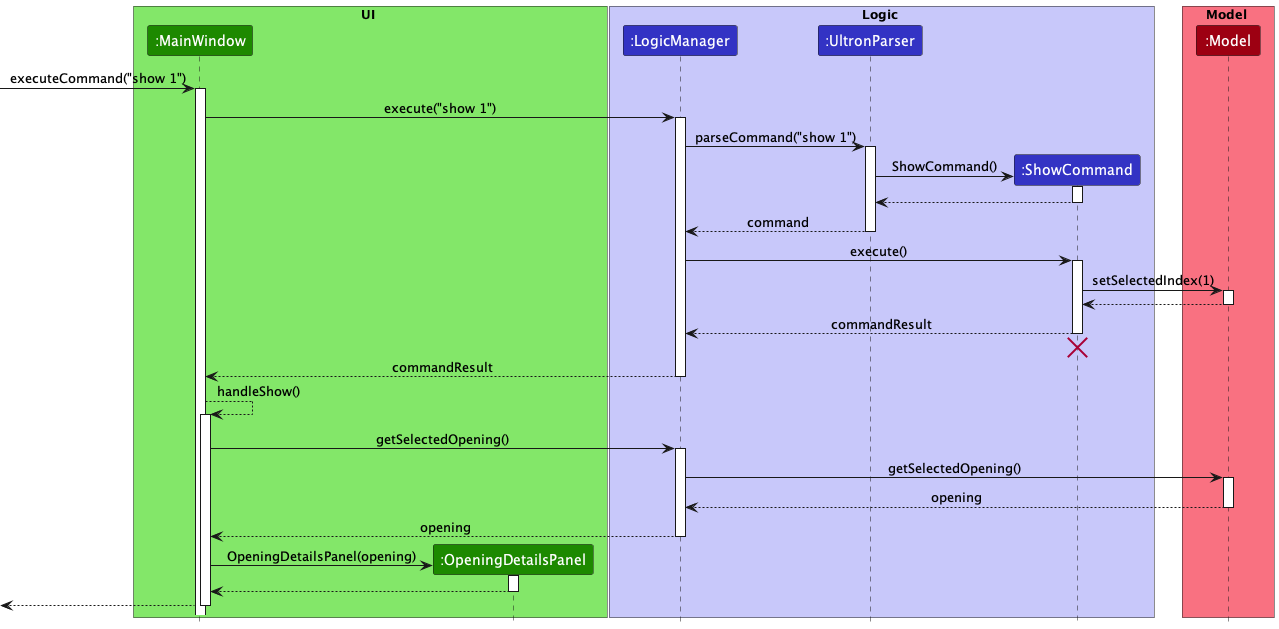

The diagram above was rendered by PlantUML. Its source (embedded in the PNG):
@startuml
!include style.puml

box UI UI_COLOR_T1
participant ":MainWindow" as MainWindow UI_COLOR
participant ":OpeningDetailsPanel" as OpeningDetailsPanel UI_COLOR
end box

box Logic LOGIC_COLOR_T1
participant ":LogicManager" as LogicManager LOGIC_COLOR
participant ":UltronParser" as UltronParser LOGIC_COLOR
participant ":ShowCommand" as ShowCommand LOGIC_COLOR
end box

box Model MODEL_COLOR_T1
participant ":Model" as Model MODEL_COLOR
end box

[->MainWindow : executeCommand("show 1")
activate MainWindow

MainWindow -> LogicManager : execute("show 1")
activate LogicManager

LogicManager -> UltronParser : parseCommand("show 1")
activate UltronParser

create ShowCommand

UltronParser -> ShowCommand : ShowCommand()
activate ShowCommand

ShowCommand --> UltronParser
deactivate ShowCommand

UltronParser --> LogicManager : command
deactivate UltronParser

LogicManager -> ShowCommand : execute()
activate ShowCommand

ShowCommand -> Model : setSelectedIndex(1)
activate Model

Model --> ShowCommand
deactivate Model

ShowCommand --> LogicManager : commandResult
deactivate ShowCommand

ShowCommand -[hidden]-> LogicManager
destroy ShowCommand

LogicManager --> MainWindow : commandResult
deactivate LogicManager

MainWindow --> MainWindow : handleShow()
activate MainWindow

MainWindow -> LogicManager : getSelectedOpening()
activate LogicManager

LogicManager -> Model : getSelectedOpening()
activate Model

Model --> LogicManager : opening
deactivate Model

LogicManager --> MainWindow : opening
deactivate LogicManager

create OpeningDetailsPanel

MainWindow -> OpeningDetailsPanel: OpeningDetailsPanel(opening)
activate OpeningDetailsPanel

OpeningDetailsPanel --> MainWindow
deactivate OpeningDetailsPanel

[<--MainWindow
deactivate MainWindow
@enduml